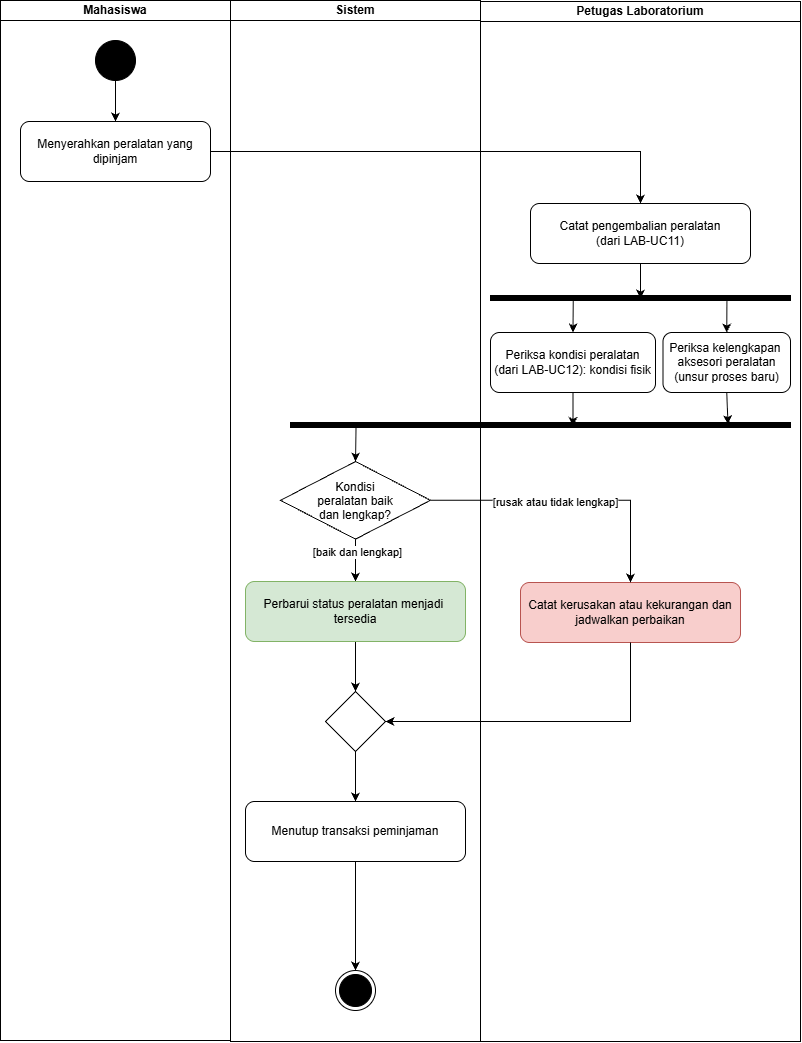

The diagram above was exported from draw.io. Its source (the exported page's mxGraphModel, read from the mxfile embedded in the PNG):
<mxGraphModel dx="2946" dy="1619" grid="1" gridSize="10" guides="1" tooltips="1" connect="1" arrows="1" fold="1" page="1" pageScale="1" pageWidth="850" pageHeight="1100" math="0" shadow="0">
  <root>
    <mxCell id="0" />
    <mxCell id="1" parent="0" />
    <mxCell id="zNk1JHK0pgnWgWarAiCO-2" parent="1" style="swimlane;startSize=20;whiteSpace=wrap;html=1;" value="Sistem" vertex="1">
      <mxGeometry height="1041" width="250" x="260" y="29" as="geometry" />
    </mxCell>
    <mxCell id="zNk1JHK0pgnWgWarAiCO-18" edge="1" parent="zNk1JHK0pgnWgWarAiCO-2" style="edgeStyle=orthogonalEdgeStyle;rounded=0;orthogonalLoop=1;jettySize=auto;html=1;defaultLabelBackgroundColor=page;" value="">
      <mxGeometry relative="1" as="geometry">
        <mxPoint x="125" y="260" as="sourcePoint" />
      </mxGeometry>
    </mxCell>
    <mxCell id="zNk1JHK0pgnWgWarAiCO-20" edge="1" parent="zNk1JHK0pgnWgWarAiCO-2" style="edgeStyle=orthogonalEdgeStyle;rounded=0;orthogonalLoop=1;jettySize=auto;html=1;defaultLabelBackgroundColor=page;" value="">
      <mxGeometry relative="1" as="geometry">
        <mxPoint x="125" y="369.9999999999998" as="sourcePoint" />
      </mxGeometry>
    </mxCell>
    <mxCell id="zNk1JHK0pgnWgWarAiCO-38" edge="1" parent="zNk1JHK0pgnWgWarAiCO-2" style="edgeStyle=orthogonalEdgeStyle;rounded=0;orthogonalLoop=1;jettySize=auto;html=1;defaultLabelBackgroundColor=page;" value="">
      <mxGeometry relative="1" as="geometry">
        <mxPoint x="125" y="629.9999999999995" as="sourcePoint" />
      </mxGeometry>
    </mxCell>
    <mxCell id="zNk1JHK0pgnWgWarAiCO-42" edge="1" parent="zNk1JHK0pgnWgWarAiCO-2" style="edgeStyle=orthogonalEdgeStyle;rounded=0;orthogonalLoop=1;jettySize=auto;html=1;defaultLabelBackgroundColor=page;" value="">
      <mxGeometry relative="1" as="geometry">
        <mxPoint x="125" y="729.9999999999995" as="sourcePoint" />
      </mxGeometry>
    </mxCell>
    <mxCell id="zNk1JHK0pgnWgWarAiCO-46" edge="1" parent="zNk1JHK0pgnWgWarAiCO-2" style="edgeStyle=orthogonalEdgeStyle;rounded=0;orthogonalLoop=1;jettySize=auto;html=1;defaultLabelBackgroundColor=page;" value="">
      <mxGeometry relative="1" as="geometry">
        <mxPoint x="125" y="829.9999999999995" as="sourcePoint" />
      </mxGeometry>
    </mxCell>
    <mxCell id="zNk1JHK0pgnWgWarAiCO-50" connectable="0" parent="zNk1JHK0pgnWgWarAiCO-46" style="edgeLabel;html=1;align=center;verticalAlign=middle;resizable=0;points=[];inheritText=1;defaultLabelBackgroundColor=page;" value="[tidak]" vertex="1">
      <mxGeometry relative="1" x="-0.15" y="2" as="geometry">
        <mxPoint as="offset" />
      </mxGeometry>
    </mxCell>
    <mxCell id="zNk1JHK0pgnWgWarAiCO-48" edge="1" parent="zNk1JHK0pgnWgWarAiCO-2" style="edgeStyle=orthogonalEdgeStyle;rounded=0;orthogonalLoop=1;jettySize=auto;html=1;defaultLabelBackgroundColor=page;" target="zNk1JHK0pgnWgWarAiCO-47" value="">
      <mxGeometry relative="1" as="geometry">
        <mxPoint x="125" y="939.9999999999995" as="sourcePoint" />
      </mxGeometry>
    </mxCell>
    <mxCell id="zNk1JHK0pgnWgWarAiCO-47" parent="zNk1JHK0pgnWgWarAiCO-2" style="ellipse;html=1;shape=endState;fillColor=strokeColor;" value="" vertex="1">
      <mxGeometry height="40" width="40" x="105" y="970" as="geometry" />
    </mxCell>
    <mxCell id="CuF9hTYcKe3QqGzB9D5_-15" edge="1" parent="zNk1JHK0pgnWgWarAiCO-2" source="CuF9hTYcKe3QqGzB9D5_-11" style="edgeStyle=orthogonalEdgeStyle;rounded=0;orthogonalLoop=1;jettySize=auto;html=1;exitX=0.5;exitY=1;exitDx=0;exitDy=0;entryX=0.5;entryY=0;entryDx=0;entryDy=0;defaultLabelBackgroundColor=page;" target="CuF9hTYcKe3QqGzB9D5_-14">
      <mxGeometry relative="1" as="geometry" />
    </mxCell>
    <mxCell id="CuF9hTYcKe3QqGzB9D5_-29" connectable="0" parent="CuF9hTYcKe3QqGzB9D5_-15" style="edgeLabel;html=1;align=center;verticalAlign=middle;resizable=0;points=[];inheritText=1;defaultLabelBackgroundColor=page;" value="[baik dan lengkap]" vertex="1">
      <mxGeometry relative="1" x="-0.4004" y="1" as="geometry">
        <mxPoint as="offset" />
      </mxGeometry>
    </mxCell>
    <mxCell id="CuF9hTYcKe3QqGzB9D5_-11" parent="zNk1JHK0pgnWgWarAiCO-2" style="rhombus;" value="Kondisi&#10;peralatan baik&#10;dan lengkap?" vertex="1">
      <mxGeometry height="77.63" width="150" x="50" y="461" as="geometry" />
    </mxCell>
    <mxCell id="CuF9hTYcKe3QqGzB9D5_-17" edge="1" parent="zNk1JHK0pgnWgWarAiCO-2" source="CuF9hTYcKe3QqGzB9D5_-14" style="edgeStyle=orthogonalEdgeStyle;rounded=0;orthogonalLoop=1;jettySize=auto;html=1;defaultLabelBackgroundColor=page;" target="CuF9hTYcKe3QqGzB9D5_-16" value="">
      <mxGeometry relative="1" as="geometry" />
    </mxCell>
    <mxCell id="CuF9hTYcKe3QqGzB9D5_-14" parent="zNk1JHK0pgnWgWarAiCO-2" style="rounded=1;whiteSpace=wrap;html=1;roundedPerimeter=1;fillColor=#d5e8d4;strokeColor=#82b366;" value="Perbarui status peralatan menjadi&amp;nbsp;&lt;div&gt;tersedia&lt;/div&gt;" vertex="1">
      <mxGeometry height="60" width="220" x="15" y="581" as="geometry" />
    </mxCell>
    <mxCell id="CuF9hTYcKe3QqGzB9D5_-20" edge="1" parent="zNk1JHK0pgnWgWarAiCO-2" source="CuF9hTYcKe3QqGzB9D5_-16" style="edgeStyle=orthogonalEdgeStyle;rounded=0;orthogonalLoop=1;jettySize=auto;html=1;defaultLabelBackgroundColor=page;" target="CuF9hTYcKe3QqGzB9D5_-19" value="">
      <mxGeometry relative="1" as="geometry" />
    </mxCell>
    <mxCell id="CuF9hTYcKe3QqGzB9D5_-16" parent="zNk1JHK0pgnWgWarAiCO-2" style="rhombus;" value="" vertex="1">
      <mxGeometry height="60" width="60" x="95" y="691" as="geometry" />
    </mxCell>
    <mxCell id="CuF9hTYcKe3QqGzB9D5_-21" edge="1" parent="zNk1JHK0pgnWgWarAiCO-2" source="CuF9hTYcKe3QqGzB9D5_-19" style="edgeStyle=orthogonalEdgeStyle;rounded=0;orthogonalLoop=1;jettySize=auto;html=1;defaultLabelBackgroundColor=page;" target="zNk1JHK0pgnWgWarAiCO-47" value="">
      <mxGeometry relative="1" as="geometry" />
    </mxCell>
    <mxCell id="CuF9hTYcKe3QqGzB9D5_-19" parent="zNk1JHK0pgnWgWarAiCO-2" style="rounded=1;whiteSpace=wrap;html=1;roundedPerimeter=1;" value="Menutup transaksi peminjaman" vertex="1">
      <mxGeometry height="60" width="220" x="15" y="801" as="geometry" />
    </mxCell>
    <mxCell id="zNk1JHK0pgnWgWarAiCO-3" parent="zNk1JHK0pgnWgWarAiCO-2" style="swimlane;startSize=20;whiteSpace=wrap;html=1;" value="Petugas Laboratorium" vertex="1">
      <mxGeometry height="1040" width="320" x="250" y="1" as="geometry" />
    </mxCell>
    <mxCell id="CuF9hTYcKe3QqGzB9D5_-2" parent="zNk1JHK0pgnWgWarAiCO-3" style="rounded=1;whiteSpace=wrap;html=1;roundedPerimeter=1;" value="Catat pengembalian peralatan&lt;div&gt;(dari LAB-UC11)&lt;/div&gt;" vertex="1">
      <mxGeometry height="60" width="220" x="50" y="202" as="geometry" />
    </mxCell>
    <mxCell id="CuF9hTYcKe3QqGzB9D5_-4" parent="zNk1JHK0pgnWgWarAiCO-3" style="html=1;points=[];perimeter=orthogonalPerimeter;fillColor=strokeColor;rotation=90;" value="" vertex="1">
      <mxGeometry height="300" width="5" x="157.5" y="146.5" as="geometry" />
    </mxCell>
    <mxCell id="CuF9hTYcKe3QqGzB9D5_-5" edge="1" parent="zNk1JHK0pgnWgWarAiCO-3" source="CuF9hTYcKe3QqGzB9D5_-2" style="edgeStyle=orthogonalEdgeStyle;rounded=0;orthogonalLoop=1;jettySize=auto;html=1;exitX=0.5;exitY=1;exitDx=0;exitDy=0;entryX=0.6;entryY=0.5;entryDx=0;entryDy=0;entryPerimeter=0;defaultLabelBackgroundColor=page;" target="CuF9hTYcKe3QqGzB9D5_-4">
      <mxGeometry relative="1" as="geometry" />
    </mxCell>
    <mxCell id="CuF9hTYcKe3QqGzB9D5_-6" parent="zNk1JHK0pgnWgWarAiCO-3" style="rounded=1;whiteSpace=wrap;html=1;roundedPerimeter=1;" value="Periksa kondisi peralatan&lt;div&gt;(dari LAB-UC12): kondisi fisik&lt;/div&gt;" vertex="1">
      <mxGeometry height="60" width="165" x="10" y="331" as="geometry" />
    </mxCell>
    <mxCell id="CuF9hTYcKe3QqGzB9D5_-7" parent="zNk1JHK0pgnWgWarAiCO-3" style="rounded=1;whiteSpace=wrap;html=1;roundedPerimeter=1;" value="Periksa kelengkapan&amp;nbsp;&lt;div&gt;aksesori peralatan&lt;/div&gt;&lt;div&gt;(unsur proses baru)&lt;/div&gt;" vertex="1">
      <mxGeometry height="60" width="127.5" x="182.5" y="331" as="geometry" />
    </mxCell>
    <mxCell id="CuF9hTYcKe3QqGzB9D5_-10" parent="zNk1JHK0pgnWgWarAiCO-3" style="html=1;points=[];perimeter=orthogonalPerimeter;fillColor=strokeColor;rotation=90;" value="" vertex="1">
      <mxGeometry height="500" width="5" x="57.5" y="173.5" as="geometry" />
    </mxCell>
    <mxCell id="CuF9hTYcKe3QqGzB9D5_-12" parent="zNk1JHK0pgnWgWarAiCO-3" style="rounded=1;whiteSpace=wrap;html=1;roundedPerimeter=1;fillColor=#f8cecc;strokeColor=#b85450;" value="Catat kerusakan atau kekurangan dan&lt;div&gt;jadwalkan perbaikan&lt;/div&gt;" vertex="1">
      <mxGeometry height="60" width="220" x="40" y="581" as="geometry" />
    </mxCell>
    <mxCell id="CuF9hTYcKe3QqGzB9D5_-22" edge="1" parent="zNk1JHK0pgnWgWarAiCO-3" source="CuF9hTYcKe3QqGzB9D5_-6" style="edgeStyle=orthogonalEdgeStyle;rounded=0;orthogonalLoop=1;jettySize=auto;html=1;exitX=0.5;exitY=0;exitDx=0;exitDy=0;entryX=0.082;entryY=0.724;entryDx=0;entryDy=0;entryPerimeter=0;defaultLabelBackgroundColor=page;startArrow=classic;startFill=1;endArrow=none;endFill=0;" target="CuF9hTYcKe3QqGzB9D5_-4">
      <mxGeometry relative="1" as="geometry" />
    </mxCell>
    <mxCell id="CuF9hTYcKe3QqGzB9D5_-24" edge="1" parent="zNk1JHK0pgnWgWarAiCO-3" source="CuF9hTYcKe3QqGzB9D5_-7" style="edgeStyle=orthogonalEdgeStyle;rounded=0;orthogonalLoop=1;jettySize=auto;html=1;exitX=0.5;exitY=0;exitDx=0;exitDy=0;entryX=1.2;entryY=0.212;entryDx=0;entryDy=0;entryPerimeter=0;defaultLabelBackgroundColor=page;endArrow=none;endFill=0;startArrow=classic;startFill=1;" target="CuF9hTYcKe3QqGzB9D5_-4">
      <mxGeometry relative="1" as="geometry" />
    </mxCell>
    <mxCell id="CuF9hTYcKe3QqGzB9D5_-25" edge="1" parent="zNk1JHK0pgnWgWarAiCO-3" source="CuF9hTYcKe3QqGzB9D5_-6" style="edgeStyle=orthogonalEdgeStyle;rounded=0;orthogonalLoop=1;jettySize=auto;html=1;exitX=0.5;exitY=1;exitDx=0;exitDy=0;entryX=0.694;entryY=0.435;entryDx=0;entryDy=0;entryPerimeter=0;defaultLabelBackgroundColor=page;" target="CuF9hTYcKe3QqGzB9D5_-10">
      <mxGeometry relative="1" as="geometry" />
    </mxCell>
    <mxCell id="CuF9hTYcKe3QqGzB9D5_-26" edge="1" parent="zNk1JHK0pgnWgWarAiCO-3" source="CuF9hTYcKe3QqGzB9D5_-7" style="edgeStyle=orthogonalEdgeStyle;rounded=0;orthogonalLoop=1;jettySize=auto;html=1;exitX=0.5;exitY=1;exitDx=0;exitDy=0;entryX=0.347;entryY=0.125;entryDx=0;entryDy=0;entryPerimeter=0;defaultLabelBackgroundColor=page;" target="CuF9hTYcKe3QqGzB9D5_-10">
      <mxGeometry relative="1" as="geometry" />
    </mxCell>
    <mxCell id="CuF9hTYcKe3QqGzB9D5_-13" edge="1" parent="zNk1JHK0pgnWgWarAiCO-2" source="CuF9hTYcKe3QqGzB9D5_-11" style="edgeStyle=orthogonalEdgeStyle;rounded=0;orthogonalLoop=1;jettySize=auto;html=1;exitX=1;exitY=0.5;exitDx=0;exitDy=0;entryX=0.5;entryY=0;entryDx=0;entryDy=0;defaultLabelBackgroundColor=page;" target="CuF9hTYcKe3QqGzB9D5_-12">
      <mxGeometry relative="1" as="geometry" />
    </mxCell>
    <mxCell id="CuF9hTYcKe3QqGzB9D5_-28" connectable="0" parent="CuF9hTYcKe3QqGzB9D5_-13" style="edgeLabel;html=1;align=center;verticalAlign=middle;resizable=0;points=[];inheritText=1;defaultLabelBackgroundColor=page;" value="[rusak atau tidak lengkap]" vertex="1">
      <mxGeometry relative="1" x="-0.1236" y="-2" as="geometry">
        <mxPoint as="offset" />
      </mxGeometry>
    </mxCell>
    <mxCell id="CuF9hTYcKe3QqGzB9D5_-18" edge="1" parent="zNk1JHK0pgnWgWarAiCO-2" source="CuF9hTYcKe3QqGzB9D5_-12" style="edgeStyle=orthogonalEdgeStyle;rounded=0;orthogonalLoop=1;jettySize=auto;html=1;exitX=0.5;exitY=1;exitDx=0;exitDy=0;entryX=1;entryY=0.5;entryDx=0;entryDy=0;defaultLabelBackgroundColor=page;" target="CuF9hTYcKe3QqGzB9D5_-16">
      <mxGeometry relative="1" as="geometry" />
    </mxCell>
    <mxCell id="CuF9hTYcKe3QqGzB9D5_-27" edge="1" parent="zNk1JHK0pgnWgWarAiCO-2" source="CuF9hTYcKe3QqGzB9D5_-11" style="edgeStyle=orthogonalEdgeStyle;rounded=0;orthogonalLoop=1;jettySize=auto;html=1;exitX=0.5;exitY=0;exitDx=0;exitDy=0;entryX=1.156;entryY=0.869;entryDx=0;entryDy=0;entryPerimeter=0;defaultLabelBackgroundColor=page;startArrow=classic;startFill=1;endArrow=none;endFill=0;" target="CuF9hTYcKe3QqGzB9D5_-10">
      <mxGeometry relative="1" as="geometry" />
    </mxCell>
    <mxCell id="zNk1JHK0pgnWgWarAiCO-1" parent="1" style="swimlane;startSize=20;whiteSpace=wrap;html=1;" value="Mahasiswa" vertex="1">
      <mxGeometry height="1040" width="230" x="30" y="29" as="geometry">
        <mxRectangle height="30" width="100" x="100" y="40" as="alternateBounds" />
      </mxGeometry>
    </mxCell>
    <mxCell id="zNk1JHK0pgnWgWarAiCO-7" edge="1" parent="zNk1JHK0pgnWgWarAiCO-1" source="zNk1JHK0pgnWgWarAiCO-4" style="edgeStyle=orthogonalEdgeStyle;rounded=0;orthogonalLoop=1;jettySize=auto;html=1;defaultLabelBackgroundColor=page;entryX=0.5;entryY=0;entryDx=0;entryDy=0;" target="CuF9hTYcKe3QqGzB9D5_-1" value="">
      <mxGeometry relative="1" as="geometry">
        <mxPoint x="115.00000000000045" y="120" as="targetPoint" />
      </mxGeometry>
    </mxCell>
    <mxCell id="zNk1JHK0pgnWgWarAiCO-4" parent="zNk1JHK0pgnWgWarAiCO-1" style="ellipse;fillColor=strokeColor;html=1;" value="" vertex="1">
      <mxGeometry height="40" width="40" x="95" y="40" as="geometry" />
    </mxCell>
    <mxCell id="CuF9hTYcKe3QqGzB9D5_-1" parent="zNk1JHK0pgnWgWarAiCO-1" style="rounded=1;whiteSpace=wrap;html=1;roundedPerimeter=1;" value="Menyerahkan peralatan yang dipinjam" vertex="1">
      <mxGeometry height="60" width="190" x="20" y="121" as="geometry" />
    </mxCell>
    <mxCell id="zNk1JHK0pgnWgWarAiCO-16" edge="1" parent="1" style="edgeStyle=orthogonalEdgeStyle;rounded=0;orthogonalLoop=1;jettySize=auto;html=1;defaultLabelBackgroundColor=page;" value="">
      <mxGeometry relative="1" as="geometry">
        <mxPoint x="225" y="174" as="sourcePoint" />
      </mxGeometry>
    </mxCell>
    <mxCell id="zNk1JHK0pgnWgWarAiCO-22" edge="1" parent="1" style="edgeStyle=orthogonalEdgeStyle;rounded=0;orthogonalLoop=1;jettySize=auto;html=1;defaultLabelBackgroundColor=page;shadow=1;" value="">
      <mxGeometry relative="1" as="geometry">
        <mxPoint x="310.00000000000045" y="469" as="sourcePoint" />
      </mxGeometry>
    </mxCell>
    <mxCell id="zNk1JHK0pgnWgWarAiCO-24" connectable="0" parent="zNk1JHK0pgnWgWarAiCO-22" style="edgeLabel;html=1;align=center;verticalAlign=middle;resizable=0;points=[];inheritText=1;defaultLabelBackgroundColor=page;" value="[Tidak tersedia]" vertex="1">
      <mxGeometry relative="1" x="-0.0762" y="-1" as="geometry">
        <mxPoint x="-27" y="1" as="offset" />
      </mxGeometry>
    </mxCell>
    <mxCell id="zNk1JHK0pgnWgWarAiCO-32" edge="1" parent="1" style="edgeStyle=orthogonalEdgeStyle;rounded=0;orthogonalLoop=1;jettySize=auto;html=1;defaultLabelBackgroundColor=page;" value="">
      <mxGeometry relative="1" as="geometry">
        <mxPoint x="459.99999999999955" y="469" as="sourcePoint" />
      </mxGeometry>
    </mxCell>
    <mxCell id="zNk1JHK0pgnWgWarAiCO-33" connectable="0" parent="zNk1JHK0pgnWgWarAiCO-32" style="edgeLabel;html=1;align=center;verticalAlign=middle;resizable=0;points=[];inheritText=1;defaultLabelBackgroundColor=page;" value="[Tersedia]" vertex="1">
      <mxGeometry relative="1" x="0.0901" y="-1" as="geometry">
        <mxPoint as="offset" />
      </mxGeometry>
    </mxCell>
    <mxCell id="zNk1JHK0pgnWgWarAiCO-35" edge="1" parent="1" style="edgeStyle=orthogonalEdgeStyle;rounded=0;orthogonalLoop=1;jettySize=auto;html=1;exitX=0.5;exitY=1;exitDx=0;exitDy=0;entryX=0;entryY=0.5;entryDx=0;entryDy=0;defaultLabelBackgroundColor=page;">
      <mxGeometry relative="1" as="geometry">
        <mxPoint x="145" y="579" as="sourcePoint" />
      </mxGeometry>
    </mxCell>
    <mxCell id="zNk1JHK0pgnWgWarAiCO-36" edge="1" parent="1" style="edgeStyle=orthogonalEdgeStyle;rounded=0;orthogonalLoop=1;jettySize=auto;html=1;exitX=0.5;exitY=1;exitDx=0;exitDy=0;entryX=1;entryY=0.5;entryDx=0;entryDy=0;defaultLabelBackgroundColor=page;">
      <mxGeometry relative="1" as="geometry">
        <mxPoint x="660.0000000000005" y="579" as="sourcePoint" />
      </mxGeometry>
    </mxCell>
    <mxCell id="zNk1JHK0pgnWgWarAiCO-44" edge="1" parent="1" style="edgeStyle=orthogonalEdgeStyle;rounded=0;orthogonalLoop=1;jettySize=auto;html=1;defaultLabelBackgroundColor=page;entryX=0.5;entryY=0;entryDx=0;entryDy=0;" value="">
      <mxGeometry relative="1" as="geometry">
        <mxPoint x="310" y="824" as="sourcePoint" />
      </mxGeometry>
    </mxCell>
    <mxCell id="zNk1JHK0pgnWgWarAiCO-49" connectable="0" parent="zNk1JHK0pgnWgWarAiCO-44" style="edgeLabel;html=1;align=center;verticalAlign=middle;resizable=0;points=[];inheritText=1;defaultLabelBackgroundColor=page;" value="[ya, memilih cetak]" vertex="1">
      <mxGeometry relative="1" x="-0.05" as="geometry">
        <mxPoint x="-15" as="offset" />
      </mxGeometry>
    </mxCell>
    <mxCell id="CuF9hTYcKe3QqGzB9D5_-3" edge="1" parent="1" source="CuF9hTYcKe3QqGzB9D5_-1" style="edgeStyle=orthogonalEdgeStyle;rounded=0;orthogonalLoop=1;jettySize=auto;html=1;exitX=1;exitY=0.5;exitDx=0;exitDy=0;entryX=0.5;entryY=0;entryDx=0;entryDy=0;defaultLabelBackgroundColor=page;" target="CuF9hTYcKe3QqGzB9D5_-2">
      <mxGeometry relative="1" as="geometry" />
    </mxCell>
  </root>
</mxGraphModel>